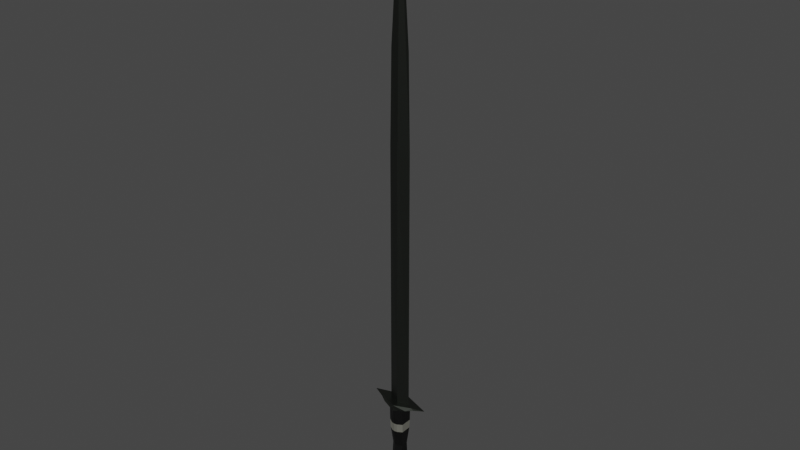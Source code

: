 # Source: Dark_Blade.blend  (saved by Blender 2.81.16; exported with 4.5.12 LTS)
import bpy
from mathutils import Matrix  # noqa: F401  (used for matrix-valued properties, if any)

bpy.ops.wm.read_factory_settings(use_empty=True)
scene = bpy.context.scene
scene.name = 'Scene'

# ---- collections
col_collection = bpy.data.collections.new('Collection'); scene.collection.children.link(col_collection)

# ---- materials (node trees are filled in below, after node groups)
mat_blade_pommel = bpy.data.materials.new('Blade/Pommel')
mat_blade_pommel.alpha_threshold = 0.0
mat_blade_pommel.use_transparent_shadow = False
mat_blade_pommel.line_color = (0.0, 0.0, 0.0, 1.0)
mat_handel = bpy.data.materials.new('Handel')
mat_handel.use_transparent_shadow = False
mat_stripe = bpy.data.materials.new('Stripe')
mat_stripe.use_transparent_shadow = False

# ---- material node trees
mat_blade_pommel.use_nodes = True; mat_blade_pommel.node_tree.nodes.clear()
_N = mat_blade_pommel.node_tree.nodes; _L = mat_blade_pommel.node_tree.links
n0 = _N.new('ShaderNodeOutputMaterial'); n0.name = 'Material Output'; n0.location = (300, 300)
n1 = _N.new('ShaderNodeBsdfPrincipled'); n1.name = 'Principled BSDF'; n1.location = (10, 300)
n1.distribution = 'GGX'
n1.subsurface_method = 'BURLEY'
n1.inputs[0].default_value = (0.08987, 0.09905, 0.08699, 1.0)
n1.inputs[1].default_value = 1.0
n1.inputs[2].default_value = 0.4
n1.inputs[3].default_value = 1.45
n1.inputs[13].default_value = 0.0
n1.inputs[27].default_value = (0.0, 0.0, 0.0, 1.0)
n1.inputs[28].default_value = 1.0
_L.new(n1.outputs[0], n0.inputs[0])
n0.is_active_output = True
mat_handel.use_nodes = True; mat_handel.node_tree.nodes.clear()
_N = mat_handel.node_tree.nodes; _L = mat_handel.node_tree.links
n0 = _N.new('ShaderNodeOutputMaterial'); n0.name = 'Material Output'; n0.location = (300, 300)
n1 = _N.new('ShaderNodeBsdfPrincipled'); n1.name = 'Principled BSDF'; n1.location = (10, 300)
n1.distribution = 'GGX'
n1.subsurface_method = 'BURLEY'
n1.inputs[0].default_value = (0.0, 0.0, 0.0, 1.0)
n1.inputs[3].default_value = 1.45
n1.inputs[27].default_value = (0.0, 0.0, 0.0, 1.0)
n1.inputs[28].default_value = 1.0
_L.new(n1.outputs[0], n0.inputs[0])
n0.is_active_output = True
mat_stripe.use_nodes = True; mat_stripe.node_tree.nodes.clear()
_N = mat_stripe.node_tree.nodes; _L = mat_stripe.node_tree.links
n0 = _N.new('ShaderNodeOutputMaterial'); n0.name = 'Material Output'; n0.location = (300, 300)
n1 = _N.new('ShaderNodeBsdfPrincipled'); n1.name = 'Principled BSDF'; n1.location = (10, 300)
n1.distribution = 'GGX'
n1.subsurface_method = 'BURLEY'
n1.inputs[0].default_value = (0.8, 0.7948, 0.6795, 1.0)
n1.inputs[1].default_value = 1.0
n1.inputs[3].default_value = 1.45
n1.inputs[27].default_value = (0.0, 0.0, 0.0, 1.0)
n1.inputs[28].default_value = 1.0
_L.new(n1.outputs[0], n0.inputs[0])
n0.is_active_output = True

# ---- world
world_world = bpy.data.worlds.new('World'); scene.world = world_world
world_world.use_nodes = True; world_world.node_tree.nodes.clear()
_N = world_world.node_tree.nodes; _L = world_world.node_tree.links
n0 = _N.new('ShaderNodeOutputWorld'); n0.name = 'World Output'; n0.location = (300, 300)
n1 = _N.new('ShaderNodeBackground'); n1.name = 'Background'; n1.location = (10, 300)
n1.inputs[0].default_value = (0.05088, 0.05088, 0.05088, 1.0)
_L.new(n1.outputs[0], n0.inputs[0])
n0.is_active_output = True
world_world.color = (0.05088, 0.05088, 0.05088)
world_world.use_sun_shadow = False
world_world.sun_shadow_jitter_overblur = 0.0

# ---- meshes
me_cube = bpy.data.meshes.new('Cube')
me_cube.from_pydata([(0.265, 0.002135, 11.3), (0.3088, -7.169e-05, 1.213), (0.265, -0.002135, 11.3), (0.3088, 7.169e-05, 1.213), (-0.265, 0.002135, 11.3), (-0.3088, -7.169e-05, 1.213), (-0.265, -0.002135, 11.3), (-0.3088, 7.169e-05, 1.213), (0.0, 0.117, 1.151), (0.0, -0.008658, 15.29), (0.0, -0.117, 1.151), (0.0, 0.008658, 15.29), (0.3085, 0.002717, 8.778), (-0.3085, -0.002717, 8.778), (0.3085, -0.002717, 8.778), (-0.3085, 0.002717, 8.778), (0.0, 0.1013, 8.771), (0.0, -0.1013, 8.771), (-0.227, -0.01694, -1.757), (-0.8488, -0.006228, 1.262), (-0.227, 0.01694, -1.757), (-0.8488, 0.006228, 1.262), (0.227, -0.01694, -1.757), (0.8488, -0.006228, 1.262), (0.227, 0.01694, -1.757), (0.8488, 0.006228, 1.262), (0.0, 0.01643, -1.952), (0.0, 0.3018, 1.239), (0.0, -0.01643, -1.952), (0.0, -0.3018, 1.239), (-0.2238, -0.1577, 0.5969), (-0.2238, 0.1577, 0.5969), (0.2238, 0.1577, 0.5969), (0.2238, -0.1577, 0.5969), (0.0, -0.2643, 0.6031), (0.0, 0.2643, 0.6031), (-0.2145, 0.1486, 0.3332), (0.2145, 0.1486, 0.3332), (0.2145, -0.1486, 0.3332), (0.0, -0.2528, 0.3409), (0.0, 0.2528, 0.3409), (-0.2145, -0.1486, 0.3332), (-0.2144, 0.1154, -1.232), (0.2144, 0.1154, -1.232), (0.2144, -0.1154, -1.232), (0.0, -0.2637, -1.24), (0.0, 0.2637, -1.24), (-0.2144, -0.1154, -1.232), (-0.3545, 0.2588, -1.409), (0.3545, 0.2588, -1.409), (0.3545, -0.2588, -1.409), (0.0, -0.4097, -1.396), (0.0, 0.4097, -1.396), (-0.3545, -0.2588, -1.409), (-0.2199, -0.1737, 1.069), (-0.2199, 0.1737, 1.069), (0.2199, 0.1737, 1.069), (0.2199, -0.1737, 1.069), (0.0, -0.3055, 1.065), (0.0, 0.3055, 1.065), (0.5035, 0.1163, 1.267), (0.1135, -0.01668, -1.854), (0.1135, 0.01668, -1.854), (0.5035, -0.1163, 1.267), (0.08703, -0.2414, 0.5961), (0.08703, 0.2414, 0.5961), (0.0824, 0.231, 0.3331), (0.0824, -0.231, 0.3331), (0.1072, -0.1896, -1.236), (0.1072, 0.1896, -1.236), (0.1773, 0.3343, -1.403), (0.1773, -0.3343, -1.403), (0.11, -0.2396, 1.067), (0.11, 0.2396, 1.067), (-0.1135, 0.01668, -1.854), (-0.5035, -0.1163, 1.267), (-0.5035, 0.1163, 1.267), (-0.1135, -0.01668, -1.854), (-0.08703, 0.2414, 0.5961), (-0.08703, -0.2414, 0.5961), (-0.0824, -0.231, 0.3331), (-0.0824, 0.231, 0.3331), (-0.1072, 0.1896, -1.236), (-0.1072, -0.1896, -1.236), (-0.1773, -0.3343, -1.403), (-0.1773, 0.3343, -1.403), (-0.11, 0.2396, 1.067), (-0.11, -0.2396, 1.067), (-0.558, -0.1163, 1.214), (-0.558, 0.1163, 1.214), (0.558, 0.1163, 1.214), (0.558, -0.1163, 1.214), (0.0, -0.3037, 1.152), (0.0, 0.3037, 1.152), (0.3646, -0.2224, 1.165), (0.3646, 0.2224, 1.165), (-0.3646, 0.2224, 1.165), (-0.3646, -0.2224, 1.165), (-0.1685, -0.09381, -0.1864), (-0.1685, 0.09381, -0.1864), (0.1685, 0.09381, -0.1864), (0.1685, -0.09381, -0.1864), (0.0, -0.2127, -0.1825), (0.0, 0.2127, -0.1825), (0.04887, -0.1721, -0.1884), (0.04887, 0.1721, -0.1884), (-0.04887, 0.1721, -0.1884), (-0.04887, -0.1721, -0.1884)], [], [(11, 4, 6, 9), (17, 9, 6, 13), (13, 6, 4, 15), (8, 1, 3, 10), (12, 0, 2, 14), (16, 11, 0, 12), (15, 4, 11, 16), (5, 8, 10, 7), (14, 2, 9, 17), (0, 11, 9, 2), (3, 14, 17, 10), (5, 15, 16, 8), (8, 16, 12, 1), (1, 12, 14, 3), (7, 13, 15, 5), (10, 17, 13, 7), (88, 19, 21, 89), (95, 60, 25, 90), (90, 25, 23, 91), (97, 75, 19, 88), (62, 24, 22, 61), (76, 21, 19, 75), (60, 27, 29, 63), (74, 26, 28, 77), (94, 63, 29, 92), (96, 76, 27, 93), (81, 78, 35, 40), (67, 64, 34, 39), (80, 79, 30, 41), (37, 32, 33, 38), (66, 65, 32, 37), (41, 30, 31, 36), (98, 41, 36, 99), (105, 66, 37, 100), (100, 37, 38, 101), (107, 80, 41, 98), (104, 67, 39, 102), (106, 81, 40, 103), (85, 82, 46, 52), (71, 68, 45, 51), (84, 83, 47, 53), (49, 43, 44, 50), (70, 69, 43, 49), (53, 47, 42, 48), (18, 53, 48, 20), (62, 70, 49, 24), (24, 49, 50, 22), (77, 84, 53, 18), (61, 71, 51, 28), (74, 85, 52, 26), (78, 86, 59, 35), (64, 72, 58, 34), (79, 87, 54, 30), (32, 56, 57, 33), (65, 73, 56, 32), (30, 54, 55, 31), (35, 59, 73, 65), (33, 57, 72, 64), (22, 50, 71, 61), (26, 52, 70, 62), (52, 46, 69, 70), (50, 44, 68, 71), (101, 38, 67, 104), (103, 40, 66, 105), (40, 35, 65, 66), (38, 33, 64, 67), (91, 23, 63, 94), (25, 60, 63, 23), (26, 62, 61, 28), (93, 27, 60, 95), (34, 58, 87, 79), (31, 55, 86, 78), (20, 48, 85, 74), (28, 51, 84, 77), (51, 45, 83, 84), (48, 42, 82, 85), (99, 36, 81, 106), (102, 39, 80, 107), (39, 34, 79, 80), (36, 31, 78, 81), (89, 21, 76, 96), (20, 74, 77, 18), (27, 76, 75, 29), (92, 29, 75, 97), (58, 92, 97, 87), (55, 89, 96, 86), (59, 93, 95, 73), (57, 91, 94, 72), (86, 96, 93, 59), (72, 94, 92, 58), (87, 97, 88, 54), (56, 90, 91, 57), (73, 95, 90, 56), (54, 88, 89, 55), (45, 102, 107, 83), (42, 99, 106, 82), (46, 103, 105, 69), (44, 101, 104, 68), (82, 106, 103, 46), (68, 104, 102, 45), (83, 107, 98, 47), (43, 100, 101, 44), (69, 105, 100, 43), (47, 98, 99, 42)])
me_cube.polygons.foreach_set('material_index', [0, 0, 0, 0, 0, 0, 0, 0, 0, 0, 0, 0, 0, 0, 0, 0, 0, 0, 0, 0, 0, 0, 0, 0, 0, 0, 2, 2, 2, 2, 2, 2, 1, 1, 1, 1, 1, 1, 0, 0, 0, 0, 0, 0, 0, 0, 0, 0, 0, 0, 1, 1, 1, 1, 1, 1, 1, 1, 0, 0, 0, 0, 1, 1, 2, 2, 0, 0, 0, 0, 1, 1, 0, 0, 0, 0, 1, 1, 2, 2, 0, 0, 0, 0, 0, 0, 0, 0, 0, 0, 0, 0, 0, 0, 1, 1, 1, 1, 1, 1, 1, 1, 1, 1])
_uv = me_cube.uv_layers.new(name='UVMap')
_uv.uv.foreach_set('vector', [0.75, 0.5, 0.875, 0.5, 0.875, 0.75, 0.75, 0.75, 0.5, 0.875, 0.625, 0.875, 0.625, 1.0, 0.5, 1.0, 0.5, 0.0, 0.625, 0.0, 0.625, 0.25, 0.5, 0.25, 0.25, 0.5, 0.375, 0.5, 0.375, 0.75, 0.25, 0.75, 0.5, 0.5, 0.625, 0.5, 0.625, 0.75, 0.5, 0.75, 0.5, 0.375, 0.625, 0.375, 0.625, 0.5, 0.5, 0.5, 0.5, 0.25, 0.625, 0.25, 0.625, 0.375, 0.5, 0.375, 0.125, 0.5, 0.25, 0.5, 0.25, 0.75, 0.125, 0.75, 0.5, 0.75, 0.625, 0.75, 0.625, 0.875, 0.5, 0.875, 0.625, 0.5, 0.75, 0.5, 0.75, 0.75, 0.625, 0.75, 0.375, 0.75, 0.5, 0.75, 0.5, 0.875, 0.375, 0.875, 0.375, 0.25, 0.5, 0.25, 0.5, 0.375, 0.375, 0.375, 0.375, 0.375, 0.5, 0.375, 0.5, 0.5, 0.375, 0.5, 0.375, 0.5, 0.5, 0.5, 0.5, 0.75, 0.375, 0.75, 0.375, 0.0, 0.5, 0.0, 0.5, 0.25, 0.375, 0.25, 0.375, 0.875, 0.5, 0.875, 0.5, 1.0, 0.375, 1.0, 0.6155, 0.0, 0.625, 0.0, 0.625, 0.25, 0.6155, 0.25, 0.6155, 0.4375, 0.625, 0.4375, 0.625, 0.5, 0.6155, 0.5, 0.6155, 0.5, 0.625, 0.5, 0.625, 0.75, 0.6155, 0.75, 0.6155, 0.9375, 0.625, 0.9375, 0.625, 1.0, 0.6155, 1.0, 0.3125, 0.5, 0.375, 0.5, 0.375, 0.75, 0.3125, 0.75, 0.8125, 0.5, 0.875, 0.5, 0.875, 0.75, 0.8125, 0.75, 0.6875, 0.5, 0.75, 0.5, 0.75, 0.75, 0.6875, 0.75, 0.1875, 0.5, 0.25, 0.5, 0.25, 0.75, 0.1875, 0.75, 0.6155, 0.8125, 0.625, 0.8125, 0.625, 0.875, 0.6155, 0.875, 0.6155, 0.3125, 0.625, 0.3125, 0.625, 0.375, 0.6155, 0.375, 0.4852, 0.3125, 0.5, 0.3125, 0.5, 0.375, 0.4852, 0.375, 0.4852, 0.8125, 0.5, 0.8125, 0.5, 0.875, 0.4852, 0.875, 0.4852, 0.9375, 0.5, 0.9375, 0.5, 1.0, 0.4852, 1.0, 0.4852, 0.5, 0.5, 0.5, 0.5, 0.75, 0.4852, 0.75, 0.4852, 0.4375, 0.5, 0.4375, 0.5, 0.5, 0.4852, 0.5, 0.4852, 0.0, 0.5, 0.0, 0.5, 0.25, 0.4852, 0.25, 0.4328, 0.0, 0.4852, 0.0, 0.4852, 0.25, 0.4328, 0.25, 0.4328, 0.4375, 0.4852, 0.4375, 0.4852, 0.5, 0.4328, 0.5, 0.4328, 0.5, 0.4852, 0.5, 0.4852, 0.75, 0.4328, 0.75, 0.4328, 0.9375, 0.4852, 0.9375, 0.4852, 1.0, 0.4328, 1.0, 0.4328, 0.8125, 0.4852, 0.8125, 0.4852, 0.875, 0.4328, 0.875, 0.4328, 0.3125, 0.4852, 0.3125, 0.4852, 0.375, 0.4328, 0.375, 0.3777, 0.3125, 0.3804, 0.3125, 0.3804, 0.375, 0.3777, 0.375, 0.3777, 0.8125, 0.3804, 0.8125, 0.3804, 0.875, 0.3777, 0.875, 0.3777, 0.9375, 0.3804, 0.9375, 0.3804, 1.0, 0.3777, 1.0, 0.3777, 0.5, 0.3804, 0.5, 0.3804, 0.75, 0.3777, 0.75, 0.3777, 0.4375, 0.3804, 0.4375, 0.3804, 0.5, 0.3777, 0.5, 0.3777, 0.0, 0.3804, 0.0, 0.3804, 0.25, 0.3777, 0.25, 0.375, 0.0, 0.3777, 0.0, 0.3777, 0.25, 0.375, 0.25, 0.375, 0.4375, 0.3777, 0.4375, 0.3777, 0.5, 0.375, 0.5, 0.375, 0.5, 0.3777, 0.5, 0.3777, 0.75, 0.375, 0.75, 0.375, 0.9375, 0.3777, 0.9375, 0.3777, 1.0, 0.375, 1.0, 0.375, 0.8125, 0.3777, 0.8125, 0.3777, 0.875, 0.375, 0.875, 0.375, 0.3125, 0.3777, 0.3125, 0.3777, 0.375, 0.375, 0.375, 0.5, 0.3125, 0.6061, 0.3125, 0.6061, 0.375, 0.5, 0.375, 0.5, 0.8125, 0.6061, 0.8125, 0.6061, 0.875, 0.5, 0.875, 0.5, 0.9375, 0.6061, 0.9375, 0.6061, 1.0, 0.5, 1.0, 0.5, 0.5, 0.6061, 0.5, 0.6061, 0.75, 0.5, 0.75, 0.5, 0.4375, 0.6061, 0.4375, 0.6061, 0.5, 0.5, 0.5, 0.5, 0.0, 0.6061, 0.0, 0.6061, 0.25, 0.5, 0.25, 0.5, 0.375, 0.6061, 0.375, 0.6061, 0.4375, 0.5, 0.4375, 0.5, 0.75, 0.6061, 0.75, 0.6061, 0.8125, 0.5, 0.8125, 0.375, 0.75, 0.3777, 0.75, 0.3777, 0.8125, 0.375, 0.8125, 0.375, 0.375, 0.3777, 0.375, 0.3777, 0.4375, 0.375, 0.4375, 0.3777, 0.375, 0.3804, 0.375, 0.3804, 0.4375, 0.3777, 0.4375, 0.3777, 0.75, 0.3804, 0.75, 0.3804, 0.8125, 0.3777, 0.8125, 0.4328, 0.75, 0.4852, 0.75, 0.4852, 0.8125, 0.4328, 0.8125, 0.4328, 0.375, 0.4852, 0.375, 0.4852, 0.4375, 0.4328, 0.4375, 0.4852, 0.375, 0.5, 0.375, 0.5, 0.4375, 0.4852, 0.4375, 0.4852, 0.75, 0.5, 0.75, 0.5, 0.8125, 0.4852, 0.8125, 0.6155, 0.75, 0.625, 0.75, 0.625, 0.8125, 0.6155, 0.8125, 0.625, 0.5, 0.6875, 0.5, 0.6875, 0.75, 0.625, 0.75, 0.25, 0.5, 0.3125, 0.5, 0.3125, 0.75, 0.25, 0.75, 0.6155, 0.375, 0.625, 0.375, 0.625, 0.4375, 0.6155, 0.4375, 0.5, 0.875, 0.6061, 0.875, 0.6061, 0.9375, 0.5, 0.9375, 0.5, 0.25, 0.6061, 0.25, 0.6061, 0.3125, 0.5, 0.3125, 0.375, 0.25, 0.3777, 0.25, 0.3777, 0.3125, 0.375, 0.3125, 0.375, 0.875, 0.3777, 0.875, 0.3777, 0.9375, 0.375, 0.9375, 0.3777, 0.875, 0.3804, 0.875, 0.3804, 0.9375, 0.3777, 0.9375, 0.3777, 0.25, 0.3804, 0.25, 0.3804, 0.3125, 0.3777, 0.3125, 0.4328, 0.25, 0.4852, 0.25, 0.4852, 0.3125, 0.4328, 0.3125, 0.4328, 0.875, 0.4852, 0.875, 0.4852, 0.9375, 0.4328, 0.9375, 0.4852, 0.875, 0.5, 0.875, 0.5, 0.9375, 0.4852, 0.9375, 0.4852, 0.25, 0.5, 0.25, 0.5, 0.3125, 0.4852, 0.3125, 0.6155, 0.25, 0.625, 0.25, 0.625, 0.3125, 0.6155, 0.3125, 0.125, 0.5, 0.1875, 0.5, 0.1875, 0.75, 0.125, 0.75, 0.75, 0.5, 0.8125, 0.5, 0.8125, 0.75, 0.75, 0.75, 0.6155, 0.875, 0.625, 0.875, 0.625, 0.9375, 0.6155, 0.9375, 0.6061, 0.875, 0.6155, 0.875, 0.6155, 0.9375, 0.6061, 0.9375, 0.6061, 0.25, 0.6155, 0.25, 0.6155, 0.3125, 0.6061, 0.3125, 0.6061, 0.375, 0.6155, 0.375, 0.6155, 0.4375, 0.6061, 0.4375, 0.6061, 0.75, 0.6155, 0.75, 0.6155, 0.8125, 0.6061, 0.8125, 0.6061, 0.3125, 0.6155, 0.3125, 0.6155, 0.375, 0.6061, 0.375, 0.6061, 0.8125, 0.6155, 0.8125, 0.6155, 0.875, 0.6061, 0.875, 0.6061, 0.9375, 0.6155, 0.9375, 0.6155, 1.0, 0.6061, 1.0, 0.6061, 0.5, 0.6155, 0.5, 0.6155, 0.75, 0.6061, 0.75, 0.6061, 0.4375, 0.6155, 0.4375, 0.6155, 0.5, 0.6061, 0.5, 0.6061, 0.0, 0.6155, 0.0, 0.6155, 0.25, 0.6061, 0.25, 0.3804, 0.875, 0.4328, 0.875, 0.4328, 0.9375, 0.3804, 0.9375, 0.3804, 0.25, 0.4328, 0.25, 0.4328, 0.3125, 0.3804, 0.3125, 0.3804, 0.375, 0.4328, 0.375, 0.4328, 0.4375, 0.3804, 0.4375, 0.3804, 0.75, 0.4328, 0.75, 0.4328, 0.8125, 0.3804, 0.8125, 0.3804, 0.3125, 0.4328, 0.3125, 0.4328, 0.375, 0.3804, 0.375, 0.3804, 0.8125, 0.4328, 0.8125, 0.4328, 0.875, 0.3804, 0.875, 0.3804, 0.9375, 0.4328, 0.9375, 0.4328, 1.0, 0.3804, 1.0, 0.3804, 0.5, 0.4328, 0.5, 0.4328, 0.75, 0.3804, 0.75, 0.3804, 0.4375, 0.4328, 0.4375, 0.4328, 0.5, 0.3804, 0.5, 0.3804, 0.0, 0.4328, 0.0, 0.4328, 0.25, 0.3804, 0.25])
me_cube.materials.append(mat_blade_pommel)
me_cube.materials.append(mat_handel)
me_cube.materials.append(mat_stripe)
me_cube.use_remesh_preserve_volume = False
me_cube.use_remesh_preserve_attributes = False
me_cube.use_mirror_x = True
me_cube.use_mirror_y = True
me_cube.update()

# ---- objects
ob_dark_blade = bpy.data.objects.new('Dark Blade', me_cube)

# ---- transforms, parenting, visibility, modifiers, constraints
ob_dark_blade.location = (7.451e-10, 0.0, 0.01292)
ob_dark_blade.lock_rotations_4d = False
ob_dark_blade.empty_display_type = 'ARROWS'
ob_dark_blade.lineart.crease_threshold = 0.0
ob_dark_blade.use_mesh_mirror_x = True
ob_dark_blade.use_mesh_mirror_y = True

# ---- collection membership
col_collection.objects.link(ob_dark_blade)

# ---- scene / render settings (as saved in the file)
scene.frame_start = 1; scene.frame_end = 250; scene.frame_set(1)
scene.render.engine = 'BLENDER_EEVEE_NEXT'
scene.cycles.use_denoising = False
scene.cycles.samples = 128
scene.cycles.sampling_pattern = 'TABULATED_SOBOL'
scene.cycles.use_adaptive_sampling = False
scene.cycles.use_light_tree = False
scene.view_settings.view_transform = 'Filmic'
bpy.context.view_layer.update()

# ---- added for rendering (the .blend has no active camera and no usable light): camera, sun
cam_auto = bpy.data.cameras.new('AutoCamera')
cam_auto.lens = 50.0
cam_auto.sensor_width = 36.0
cam_auto.clip_end = 1000.0
ob_auto_camera = bpy.data.objects.new('AutoCamera', cam_auto)
scene.collection.objects.link(ob_auto_camera)
ob_auto_camera.location = (16.0521, -19.2625, 19.5258)
ob_auto_camera.rotation_euler = (1.09748, -7.21219e-08, 0.694738)
scene.camera = ob_auto_camera
light_auto_sun = bpy.data.lights.new('AutoSun', 'SUN')
light_auto_sun.energy = 3.0
light_auto_sun.angle = 0.0523599
ob_auto_sun = bpy.data.objects.new('AutoSun', light_auto_sun)
scene.collection.objects.link(ob_auto_sun)
ob_auto_sun.rotation_euler = (0.872665, 0.174533, 0.523599)
bpy.context.view_layer.update()
